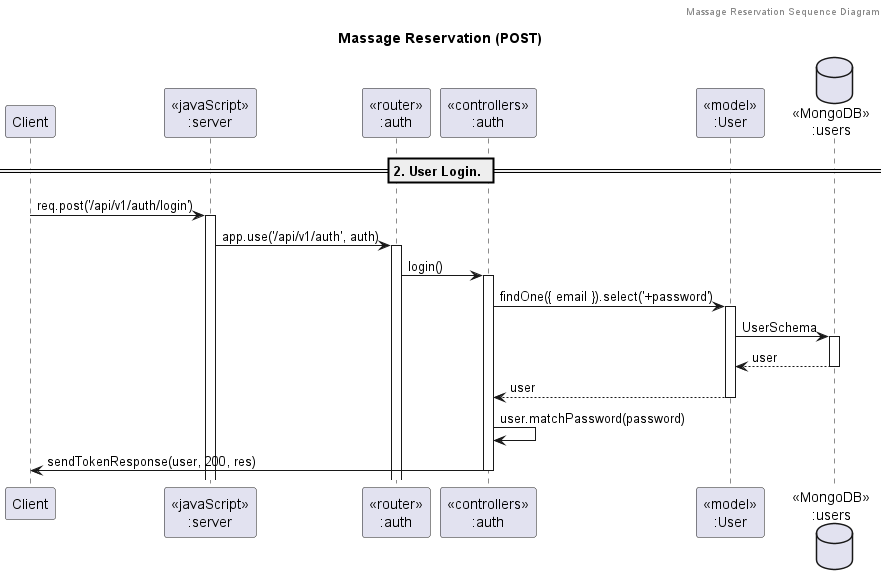

The diagram above was rendered by PlantUML. Its source (embedded in the PNG):
@startuml sequence-diagram

header Massage Reservation Sequence Diagram
title "Massage Reservation (POST)"

participant "Client" as client
participant "<<javaScript>>\n:server" as server
participant "<<router>>\n:auth" as routerAuth
participant "<<controllers>>\n:auth" as controllersAuth
participant "<<model>>\n:User" as modelUser
database "<<MongoDB>>\n:users" as  usersDatabase

== 2. User Login. ==

client -> server ++: req.post('/api/v1/auth/login')
server -> routerAuth ++: app.use('/api/v1/auth', auth)
routerAuth -> controllersAuth ++: login()
controllersAuth -> modelUser ++: findOne({ email }).select('+password')
modelUser -> usersDatabase ++: UserSchema
usersDatabase --> modelUser --: user
controllersAuth <-- modelUser --: user
controllersAuth -> controllersAuth: user.matchPassword(password)
controllersAuth -> client --: sendTokenResponse(user, 200, res)

@enduml